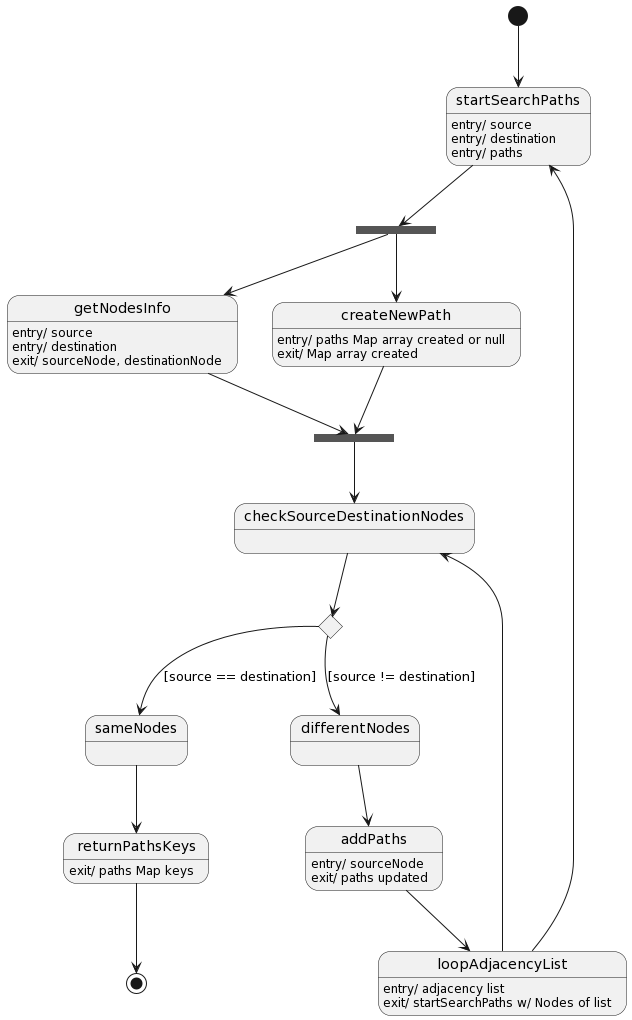

The diagram above was rendered by PlantUML. Its source (embedded in the PNG):
@startuml
[*] --> startSearchPaths
startSearchPaths : entry/ source
startSearchPaths : entry/ destination
startSearchPaths : entry/ paths

state fork_state <<fork>>
startSearchPaths --> fork_state
fork_state --> getNodesInfo
getNodesInfo : entry/ source
getNodesInfo : entry/ destination
getNodesInfo : exit/ sourceNode, destinationNode

fork_state --> createNewPath
createNewPath : entry/ paths Map array created or null
createNewPath : exit/ Map array created

state join_state <<join>>
getNodesInfo --> join_state
createNewPath --> join_state

join_state --> checkSourceDestinationNodes
state c1 <<choice>>
checkSourceDestinationNodes --> c1
c1 --> sameNodes : [source == destination]
c1 --> differentNodes : [source != destination]
sameNodes --> returnPathsKeys
returnPathsKeys : exit/ paths Map keys
returnPathsKeys --> [*]
differentNodes --> addPaths
addPaths : entry/ sourceNode
addPaths : exit/ paths updated
addPaths --> loopAdjacencyList
loopAdjacencyList : entry/ adjacency list
loopAdjacencyList : exit/ startSearchPaths w/ Nodes of list
loopAdjacencyList --> startSearchPaths
loopAdjacencyList --> checkSourceDestinationNodes
@enduml